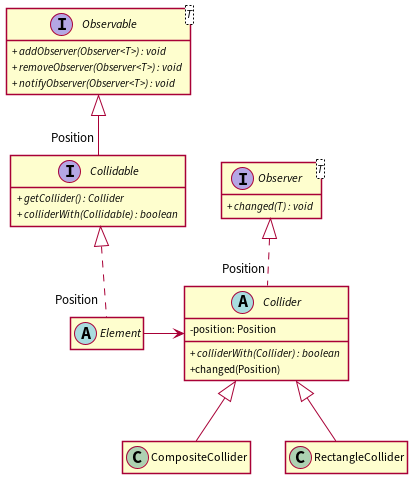

The diagram above was rendered by PlantUML. Its source (embedded in the PNG):
@startuml

hide empty members
skinparam classAttributeIconSize 0
skinparam linetype polyline
skinparam shadowing false

interface Observer<T> {
    + // changed(T) : void //
}

abstract class Collider {
    - position: Position
    + // colliderWith(Collider) : boolean //
    + changed(Position)
}

class CompositeCollider {}
class RectangleCollider {}

interface Observable<T> {
    + // addObserver(Observer<T>) : void //
    + // removeObserver(Observer<T>) : void //
    + // notifyObserver(Observer<T>) : void //
}

interface Collidable {
    + // getCollider() : Collider //
    + // colliderWith(Collidable) : boolean //
}


abstract class Element {}

Collider "Position".up.^ Observer
CompositeCollider -up-^ Collider
RectangleCollider -up-^ Collider

Collidable "Position"-up-^ Observable
Element "Position".up.^ Collidable
Element -right-> Collider

@enduml